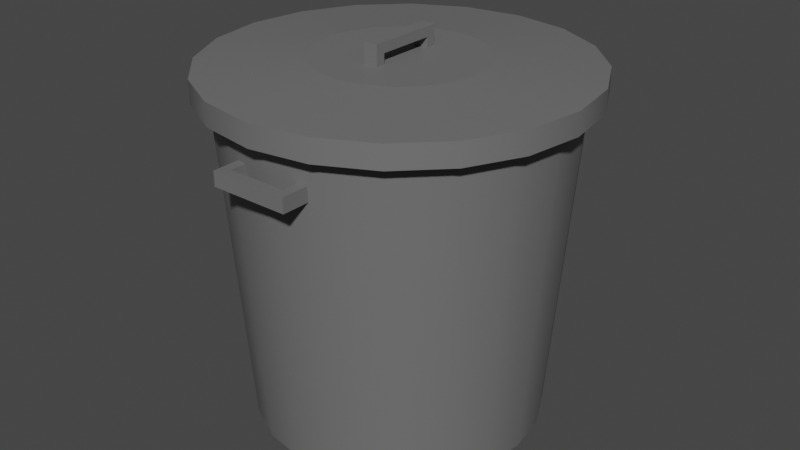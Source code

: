 # Source: Trash_can.blend  (saved by Blender 2.82.1; exported with 4.5.12 LTS)
import bpy
from mathutils import Matrix  # noqa: F401  (used for matrix-valued properties, if any)

bpy.ops.wm.read_factory_settings(use_empty=True)
scene = bpy.context.scene
scene.name = 'Scene'

# ---- collections
col_collection = bpy.data.collections.new('Collection'); scene.collection.children.link(col_collection)

# ---- materials (node trees are filled in below, after node groups)
mat_material_001 = bpy.data.materials.new('Material.001')
mat_material_001.use_transparent_shadow = False
mat_material_002 = bpy.data.materials.new('Material.002')
mat_material_002.use_transparent_shadow = False

# ---- node groups
ng_auto_smooth = bpy.data.node_groups.new('Auto Smooth', 'GeometryNodeTree')
_s = ng_auto_smooth.interface.new_socket(name='Geometry', in_out='OUTPUT', socket_type='NodeSocketGeometry')
_s = ng_auto_smooth.interface.new_socket(name='Geometry', in_out='INPUT', socket_type='NodeSocketGeometry')
_s = ng_auto_smooth.interface.new_socket(name='Angle', in_out='INPUT', socket_type='NodeSocketFloat')
_s.subtype = 'ANGLE'
_s.min_value = 0.0
_s.max_value = 3.142
ng_auto_smooth.is_modifier = True
_N = ng_auto_smooth.nodes; _L = ng_auto_smooth.links
n0 = _N.new('NodeGroupOutput'); n0.name = 'Group Output'; n0.location = (480, -100)
n1 = _N.new('NodeGroupInput'); n1.name = 'Group Input'; n1.location = (-420, -300)
n2 = _N.new('NodeGroupInput'); n2.name = 'Group Input.001'; n2.location = (-60, -100)
n3 = _N.new('GeometryNodeSetShadeSmooth'); n3.name = 'Set Shade Smooth'; n3.location = (120, -100)
n3.domain = 'EDGE'
n4 = _N.new('GeometryNodeSetShadeSmooth'); n4.name = 'Set Shade Smooth.001'; n4.location = (300, -100)
n5 = _N.new('GeometryNodeInputMeshEdgeAngle'); n5.name = 'Edge Angle'; n5.location = (-420, -220)
n6 = _N.new('GeometryNodeInputEdgeSmooth'); n6.name = 'Is Edge Smooth'; n6.location = (-60, -160)
n7 = _N.new('GeometryNodeInputShadeSmooth'); n7.name = 'Is Face Smooth'; n7.location = (-240, -340)
n8 = _N.new('FunctionNodeBooleanMath'); n8.name = 'Boolean Math'; n8.location = (-60, -220)
n9 = _N.new('FunctionNodeCompare'); n9.name = 'Compare'; n9.location = (-240, -180)
n9.operation = 'LESS_EQUAL'
_L.new(n5.outputs[0], n9.inputs[0])
_L.new(n4.outputs[0], n0.inputs[0])
_L.new(n1.outputs[1], n9.inputs[1])
_L.new(n9.outputs[0], n8.inputs[0])
_L.new(n7.outputs[0], n8.inputs[1])
_L.new(n2.outputs[0], n3.inputs[0])
_L.new(n6.outputs[0], n3.inputs[1])
_L.new(n3.outputs[0], n4.inputs[0])
_L.new(n8.outputs[0], n3.inputs[2])
n0.is_active_output = True

# ---- material node trees
mat_material_001.use_nodes = True; mat_material_001.node_tree.nodes.clear()
_N = mat_material_001.node_tree.nodes; _L = mat_material_001.node_tree.links
n0 = _N.new('ShaderNodeOutputMaterial'); n0.name = 'Material Output'; n0.location = (300, 300)
n1 = _N.new('ShaderNodeBsdfPrincipled'); n1.name = 'Principled BSDF'; n1.location = (10, 300)
n1.distribution = 'GGX'
n1.subsurface_method = 'BURLEY'
n1.inputs[0].default_value = (0.1559, 0.1559, 0.1559, 1.0)
n1.inputs[3].default_value = 1.45
n1.inputs[27].default_value = (0.0, 0.0, 0.0, 1.0)
n1.inputs[28].default_value = 1.0
_L.new(n1.outputs[0], n0.inputs[0])
n0.is_active_output = True
mat_material_002.use_nodes = True; mat_material_002.node_tree.nodes.clear()
_N = mat_material_002.node_tree.nodes; _L = mat_material_002.node_tree.links
n0 = _N.new('ShaderNodeOutputMaterial'); n0.name = 'Material Output'; n0.location = (300, 300)
n1 = _N.new('ShaderNodeBsdfPrincipled'); n1.name = 'Principled BSDF'; n1.location = (10, 300)
n1.distribution = 'GGX'
n1.subsurface_method = 'BURLEY'
n1.inputs[0].default_value = (0.1559, 0.1559, 0.1559, 1.0)
n1.inputs[3].default_value = 1.45
n1.inputs[27].default_value = (0.0, 0.0, 0.0, 1.0)
n1.inputs[28].default_value = 1.0
_L.new(n1.outputs[0], n0.inputs[0])
n0.is_active_output = True

# ---- world
world_world = bpy.data.worlds.new('World'); scene.world = world_world
world_world.use_nodes = True; world_world.node_tree.nodes.clear()
_N = world_world.node_tree.nodes; _L = world_world.node_tree.links
n0 = _N.new('ShaderNodeOutputWorld'); n0.name = 'World Output'; n0.location = (300, 300)
n1 = _N.new('ShaderNodeBackground'); n1.name = 'Background'; n1.location = (10, 300)
n1.inputs[0].default_value = (0.05088, 0.05088, 0.05088, 1.0)
_L.new(n1.outputs[0], n0.inputs[0])
n0.is_active_output = True
world_world.color = (0.05088, 0.05088, 0.05088)
world_world.use_sun_shadow = False
world_world.sun_shadow_jitter_overblur = 0.0

# ---- meshes
me_cylinder = bpy.data.meshes.new('Cylinder')
me_cylinder.from_pydata([(6.967e-09, 0.8498, -1.0), (-2.65e-08, 0.9143, 1.0), (0.2626, 0.8082, -1.0), (0.2825, 0.8696, 1.0), (0.4995, 0.6875, -1.0), (0.5374, 0.7397, 1.0), (0.6875, 0.4995, -1.0), (0.7397, 0.5374, 1.0), (0.8082, 0.2626, -1.0), (0.8696, 0.2825, 1.0), (0.8498, 6.396e-09, -1.0), (0.9143, -3.531e-08, 1.0), (0.8082, -0.2626, -1.0), (0.8696, -0.2825, 1.0), (0.6875, -0.4995, -1.0), (0.7397, -0.5374, 1.0), (0.4995, -0.6875, -1.0), (0.5374, -0.7397, 1.0), (0.2626, -0.8082, -1.0), (0.2825, -0.8696, 1.0), (-2.699e-07, -0.8498, -1.0), (-2.922e-07, -0.9143, 1.0), (-0.2626, -0.8082, -1.0), (-0.2825, -0.8696, 1.0), (-0.4995, -0.6875, -1.0), (-0.5374, -0.7397, 1.0), (-0.6875, -0.4995, -1.0), (-0.7397, -0.5374, 1.0), (-0.8082, -0.2626, -1.0), (-0.8696, -0.2825, 1.0), (-0.8498, 8.641e-07, -1.0), (-0.9143, 8.835e-07, 1.0), (-0.8082, 0.2626, -1.0), (-0.8696, 0.2825, 1.0), (-0.6875, 0.4995, -1.0), (-0.7397, 0.5374, 1.0), (-0.4995, 0.6875, -1.0), (-0.5374, 0.7397, 1.0), (-0.2626, 0.8082, -1.0), (-0.2825, 0.8696, 1.0), (0.309, 0.9511, 1.0), (0.0, 1.0, 1.0), (0.5878, 0.809, 1.0), (0.809, 0.5878, 1.0), (0.9511, 0.309, 1.0), (1.0, -4.371e-08, 1.0), (0.9511, -0.309, 1.0), (0.809, -0.5878, 1.0), (0.5878, -0.809, 1.0), (0.309, -0.9511, 1.0), (-3.258e-07, -1.0, 1.0), (-0.309, -0.9511, 1.0), (-0.5878, -0.809, 1.0), (-0.809, -0.5878, 1.0), (-0.9511, -0.309, 1.0), (-1.0, 9.656e-07, 1.0), (-0.9511, 0.309, 1.0), (-0.809, 0.5878, 1.0), (-0.5878, 0.809, 1.0), (-0.309, 0.9511, 1.0), (0.2577, 0.7931, -0.8552), (-8.431e-08, 0.834, -0.8552), (0.4902, 0.6747, -0.8552), (0.6747, 0.4902, -0.8552), (0.7931, 0.2577, -0.8552), (0.834, -7.064e-09, -0.8552), (0.7931, -0.2577, -0.8552), (0.6747, -0.4902, -0.8552), (0.4902, -0.6747, -0.8552), (0.2577, -0.7931, -0.8552), (-3.267e-07, -0.834, -0.8552), (-0.2577, -0.7931, -0.8552), (-0.4902, -0.6747, -0.8552), (-0.6747, -0.4902, -0.8552), (-0.7931, -0.2577, -0.8552), (-0.834, 8.31e-07, -0.8552), (-0.7931, 0.2577, -0.8552), (-0.6747, 0.4902, -0.8552), (-0.4902, 0.6747, -0.8552), (-0.2577, 0.7931, -0.8552), (0.1737, 1.103, 0.669), (0.1737, 1.045, 0.669), (-0.1737, 1.103, 0.669), (-0.1737, 1.045, 0.669), (0.1737, 1.103, 0.7538), (0.1737, 1.045, 0.7538), (-0.1737, 1.103, 0.7538), (-0.1737, 1.045, 0.7538), (0.2309, 1.103, 0.669), (0.2309, 1.045, 0.669), (-0.2309, 1.045, 0.669), (-0.2309, 1.103, 0.669), (-0.2309, 1.103, 0.7538), (-0.2309, 1.045, 0.7538), (0.2309, 1.045, 0.7538), (0.2309, 1.103, 0.7538), (-0.1737, 0.9824, 0.669), (-0.1737, 0.9824, 0.7538), (0.1737, 0.9824, 0.7538), (0.1737, 0.9824, 0.669), (-0.2309, 0.9824, 0.669), (-0.2309, 0.9824, 0.7538), (0.2309, 0.9824, 0.7538), (0.2309, 0.9824, 0.669), (-0.1737, 0.9386, 0.669), (-0.1737, 0.9386, 0.7538), (0.1737, 0.9386, 0.7538), (0.1737, 0.9386, 0.669), (-0.2309, 0.9386, 0.669), (-0.2309, 0.9386, 0.7538), (0.2309, 0.9386, 0.7538), (0.2309, 0.9386, 0.669), (-0.1737, -1.103, 0.669), (-0.1737, -1.045, 0.669), (0.1737, -1.103, 0.669), (0.1737, -1.045, 0.669), (-0.1737, -1.103, 0.7538), (-0.1737, -1.045, 0.7538), (0.1737, -1.103, 0.7538), (0.1737, -1.045, 0.7538), (-0.2309, -1.103, 0.669), (-0.2309, -1.045, 0.669), (0.2309, -1.045, 0.669), (0.2309, -1.103, 0.669), (0.2309, -1.103, 0.7538), (0.2309, -1.045, 0.7538), (-0.2309, -1.045, 0.7538), (-0.2309, -1.103, 0.7538), (0.1737, -0.9824, 0.669), (0.1737, -0.9824, 0.7538), (-0.1737, -0.9824, 0.7538), (-0.1737, -0.9824, 0.669), (0.2309, -0.9824, 0.669), (0.2309, -0.9824, 0.7538), (-0.2309, -0.9824, 0.7538), (-0.2309, -0.9824, 0.669), (0.1737, -0.9386, 0.669), (0.1737, -0.9386, 0.7538), (-0.1737, -0.9386, 0.7538), (-0.1737, -0.9386, 0.669), (0.2309, -0.9386, 0.669), (0.2309, -0.9386, 0.7538), (-0.2309, -0.9386, 0.7538), (-0.2309, -0.9386, 0.669), (7.006e-09, 4.204e-08, -1.0), (-7.424e-08, 5.711e-08, -0.8552)], [], [(0, 41, 40, 2), (2, 40, 42, 4), (4, 42, 43, 6), (6, 43, 44, 8), (8, 44, 45, 10), (10, 45, 46, 12), (12, 46, 47, 14), (14, 47, 48, 16), (16, 48, 49, 18), (18, 49, 50, 20), (20, 50, 51, 22), (22, 51, 52, 24), (24, 52, 53, 26), (26, 53, 54, 28), (28, 54, 55, 30), (30, 55, 56, 32), (32, 56, 57, 34), (34, 57, 58, 36), (19, 17, 68, 69), (36, 58, 59, 38), (38, 59, 41, 0), (60, 61, 145), (1, 3, 40, 41), (3, 5, 42, 40), (5, 7, 43, 42), (7, 9, 44, 43), (9, 11, 45, 44), (11, 13, 46, 45), (13, 15, 47, 46), (15, 17, 48, 47), (17, 19, 49, 48), (19, 21, 50, 49), (21, 23, 51, 50), (23, 25, 52, 51), (25, 27, 53, 52), (27, 29, 54, 53), (29, 31, 55, 54), (31, 33, 56, 55), (33, 35, 57, 56), (35, 37, 58, 57), (37, 39, 59, 58), (39, 1, 41, 59), (5, 3, 60, 62), (35, 33, 76, 77), (21, 19, 69, 70), (7, 5, 62, 63), (37, 35, 77, 78), (23, 21, 70, 71), (9, 7, 63, 64), (39, 37, 78, 79), (25, 23, 71, 72), (11, 9, 64, 65), (1, 39, 79, 61), (27, 25, 72, 73), (13, 11, 65, 66), (29, 27, 73, 74), (15, 13, 66, 67), (31, 29, 74, 75), (17, 15, 67, 68), (3, 1, 61, 60), (33, 31, 75, 76), (80, 81, 83, 82), (81, 80, 88, 89), (86, 87, 85, 84), (82, 83, 90, 91), (82, 86, 84, 80), (87, 83, 81, 85), (91, 90, 93, 92), (95, 94, 89, 88), (80, 84, 95, 88), (87, 86, 92, 93), (86, 82, 91, 92), (89, 94, 102, 103), (84, 85, 94, 95), (81, 89, 103, 99), (103, 102, 110, 111), (99, 103, 111, 107), (87, 93, 101, 97), (93, 90, 100, 101), (85, 81, 99, 98), (90, 83, 96, 100), (94, 85, 98, 102), (83, 87, 97, 96), (106, 107, 111, 110), (104, 105, 109, 108), (98, 99, 107, 106), (97, 101, 109, 105), (100, 96, 104, 108), (101, 100, 108, 109), (96, 97, 105, 104), (102, 98, 106, 110), (112, 113, 115, 114), (113, 112, 120, 121), (118, 119, 117, 116), (114, 115, 122, 123), (114, 118, 116, 112), (119, 115, 113, 117), (123, 122, 125, 124), (127, 126, 121, 120), (112, 116, 127, 120), (119, 118, 124, 125), (118, 114, 123, 124), (121, 126, 134, 135), (116, 117, 126, 127), (113, 121, 135, 131), (135, 134, 142, 143), (131, 135, 143, 139), (119, 125, 133, 129), (125, 122, 132, 133), (117, 113, 131, 130), (122, 115, 128, 132), (126, 117, 130, 134), (115, 119, 129, 128), (138, 139, 143, 142), (136, 137, 141, 140), (130, 131, 139, 138), (129, 133, 141, 137), (132, 128, 136, 140), (133, 132, 140, 141), (128, 129, 137, 136), (134, 130, 138, 142), (0, 2, 144), (2, 4, 144), (4, 6, 144), (6, 8, 144), (8, 10, 144), (10, 12, 144), (12, 14, 144), (14, 16, 144), (16, 18, 144), (18, 20, 144), (20, 22, 144), (22, 24, 144), (24, 26, 144), (26, 28, 144), (28, 30, 144), (30, 32, 144), (32, 34, 144), (34, 36, 144), (36, 38, 144), (38, 0, 144), (61, 79, 145), (79, 78, 145), (78, 77, 145), (77, 76, 145), (76, 75, 145), (75, 74, 145), (74, 73, 145), (73, 72, 145), (72, 71, 145), (71, 70, 145), (70, 69, 145), (69, 68, 145), (68, 67, 145), (67, 66, 145), (66, 65, 145), (65, 64, 145), (64, 63, 145), (63, 62, 145), (62, 60, 145)])
me_cylinder.polygons.foreach_set('use_smooth', [True] * 160)
_uv = me_cylinder.uv_layers.new(name='UVMap')
_uv.uv.foreach_set('vector', [1.0, 0.5, 1.0, 1.0, 0.95, 1.0, 0.95, 0.5, 0.95, 0.5, 0.95, 1.0, 0.9, 1.0, 0.9, 0.5, 0.9, 0.5, 0.9, 1.0, 0.85, 1.0, 0.85, 0.5, 0.85, 0.5, 0.85, 1.0, 0.8, 1.0, 0.8, 0.5, 0.8, 0.5, 0.8, 1.0, 0.75, 1.0, 0.75, 0.5, 0.75, 0.5, 0.75, 1.0, 0.7, 1.0, 0.7, 0.5, 0.7, 0.5, 0.7, 1.0, 0.65, 1.0, 0.65, 0.5, 0.65, 0.5, 0.65, 1.0, 0.6, 1.0, 0.6, 0.5, 0.6, 0.5, 0.6, 1.0, 0.55, 1.0, 0.55, 0.5, 0.55, 0.5, 0.55, 1.0, 0.5, 1.0, 0.5, 0.5, 0.5, 0.5, 0.5, 1.0, 0.45, 1.0, 0.45, 0.5, 0.45, 0.5, 0.45, 1.0, 0.4, 1.0, 0.4, 0.5, 0.4, 0.5, 0.4, 1.0, 0.35, 1.0, 0.35, 0.5, 0.35, 0.5, 0.35, 1.0, 0.3, 1.0, 0.3, 0.5, 0.3, 0.5, 0.3, 1.0, 0.25, 1.0, 0.25, 0.5, 0.25, 0.5, 0.25, 1.0, 0.2, 1.0, 0.2, 0.5, 0.2, 0.5, 0.2, 1.0, 0.15, 1.0, 0.15, 0.5, 0.15, 0.5, 0.15, 1.0, 0.1, 1.0, 0.1, 0.5, 0.3178, 0.04131, 0.379, 0.07247, 0.379, 0.07247, 0.3178, 0.04131, 0.1, 0.5, 0.1, 1.0, 0.05, 1.0, 0.05, 0.5, 0.05, 0.5, 0.05, 1.0, -1.565e-07, 1.0, -1.565e-07, 0.5, 0.3178, 0.4587, 0.25, 0.4694, 0.25, 0.25, 0.25, 0.4694, 0.3178, 0.4587, 0.3242, 0.4783, 0.25, 0.49, 0.3178, 0.4587, 0.379, 0.4275, 0.3911, 0.4442, 0.3242, 0.4783, 0.379, 0.4275, 0.4275, 0.379, 0.4442, 0.3911, 0.3911, 0.4442, 0.4275, 0.379, 0.4587, 0.3178, 0.4783, 0.3242, 0.4442, 0.3911, 0.4587, 0.3178, 0.4694, 0.25, 0.49, 0.25, 0.4783, 0.3242, 0.4694, 0.25, 0.4587, 0.1822, 0.4783, 0.1758, 0.49, 0.25, 0.4587, 0.1822, 0.4275, 0.121, 0.4442, 0.1089, 0.4783, 0.1758, 0.4275, 0.121, 0.379, 0.07247, 0.3911, 0.05584, 0.4442, 0.1089, 0.379, 0.07247, 0.3178, 0.04131, 0.3242, 0.02175, 0.3911, 0.05584, 0.3178, 0.04131, 0.25, 0.03057, 0.25, 0.01, 0.3242, 0.02175, 0.25, 0.03057, 0.1822, 0.04131, 0.1758, 0.02175, 0.25, 0.01, 0.1822, 0.04131, 0.121, 0.07247, 0.1089, 0.05584, 0.1758, 0.02175, 0.121, 0.07247, 0.07247, 0.121, 0.05584, 0.1089, 0.1089, 0.05584, 0.07247, 0.121, 0.04131, 0.1822, 0.02175, 0.1758, 0.05584, 0.1089, 0.04131, 0.1822, 0.03057, 0.25, 0.01, 0.25, 0.02175, 0.1758, 0.03057, 0.25, 0.04131, 0.3178, 0.02175, 0.3242, 0.01, 0.25, 0.04131, 0.3178, 0.07247, 0.379, 0.05584, 0.3911, 0.02175, 0.3242, 0.07247, 0.379, 0.121, 0.4275, 0.1089, 0.4442, 0.05584, 0.3911, 0.121, 0.4275, 0.1822, 0.4587, 0.1758, 0.4783, 0.1089, 0.4442, 0.1822, 0.4587, 0.25, 0.4694, 0.25, 0.49, 0.1758, 0.4783, 0.379, 0.4275, 0.3178, 0.4587, 0.3178, 0.4587, 0.379, 0.4275, 0.07247, 0.379, 0.04131, 0.3178, 0.04131, 0.3178, 0.07247, 0.379, 0.25, 0.03057, 0.3178, 0.04131, 0.3178, 0.04131, 0.25, 0.03057, 0.4275, 0.379, 0.379, 0.4275, 0.379, 0.4275, 0.4275, 0.379, 0.121, 0.4275, 0.07247, 0.379, 0.07247, 0.379, 0.121, 0.4275, 0.1822, 0.04131, 0.25, 0.03057, 0.25, 0.03057, 0.1822, 0.04131, 0.4587, 0.3178, 0.4275, 0.379, 0.4275, 0.379, 0.4587, 0.3178, 0.1822, 0.4587, 0.121, 0.4275, 0.121, 0.4275, 0.1822, 0.4587, 0.121, 0.07247, 0.1822, 0.04131, 0.1822, 0.04131, 0.121, 0.07247, 0.4694, 0.25, 0.4587, 0.3178, 0.4587, 0.3178, 0.4694, 0.25, 0.25, 0.4694, 0.1822, 0.4587, 0.1822, 0.4587, 0.25, 0.4694, 0.07247, 0.121, 0.121, 0.07247, 0.121, 0.07247, 0.07247, 0.121, 0.4587, 0.1822, 0.4694, 0.25, 0.4694, 0.25, 0.4587, 0.1822, 0.04131, 0.1822, 0.07247, 0.121, 0.07247, 0.121, 0.04131, 0.1822, 0.4275, 0.121, 0.4587, 0.1822, 0.4587, 0.1822, 0.4275, 0.121, 0.03057, 0.25, 0.04131, 0.1822, 0.04131, 0.1822, 0.03057, 0.25, 0.379, 0.07247, 0.4275, 0.121, 0.4275, 0.121, 0.379, 0.07247, 0.3178, 0.4587, 0.25, 0.4694, 0.25, 0.4694, 0.3178, 0.4587, 0.04131, 0.3178, 0.03057, 0.25, 0.03057, 0.25, 0.04131, 0.3178, 0.375, 0.0, 0.625, 0.0, 0.625, 0.25, 0.375, 0.25, 0.625, 0.0, 0.375, 0.0, 0.375, 0.0, 0.625, 0.0, 0.375, 0.5, 0.625, 0.5, 0.625, 0.75, 0.375, 0.75, 0.375, 0.25, 0.625, 0.25, 0.625, 0.25, 0.375, 0.25, 0.125, 0.5, 0.375, 0.5, 0.375, 0.75, 0.125, 0.75, 0.625, 0.5, 0.875, 0.5, 0.875, 0.75, 0.625, 0.75, 0.375, 0.25, 0.625, 0.25, 0.625, 0.5, 0.375, 0.5, 0.375, 0.75, 0.625, 0.75, 0.625, 1.0, 0.375, 1.0, 0.125, 0.75, 0.375, 0.75, 0.375, 0.75, 0.125, 0.75, 0.625, 0.5, 0.375, 0.5, 0.375, 0.5, 0.625, 0.5, 0.375, 0.5, 0.125, 0.5, 0.125, 0.5, 0.375, 0.5, 0.625, 1.0, 0.625, 0.75, 0.625, 0.75, 0.625, 1.0, 0.375, 0.75, 0.625, 0.75, 0.625, 0.75, 0.375, 0.75, 0.625, 0.0, 0.625, 0.0, 0.625, 0.0, 0.625, 0.0, 0.625, 1.0, 0.625, 0.75, 0.625, 0.75, 0.625, 1.0, 0.625, 0.0, 0.625, 0.0, 0.625, 0.0, 0.625, 0.0, 0.625, 0.5, 0.625, 0.5, 0.625, 0.5, 0.625, 0.5, 0.625, 0.5, 0.625, 0.25, 0.625, 0.25, 0.625, 0.5, 0.625, 0.75, 0.875, 0.75, 0.875, 0.75, 0.625, 0.75, 0.625, 0.25, 0.625, 0.25, 0.625, 0.25, 0.625, 0.25, 0.625, 0.75, 0.625, 0.75, 0.625, 0.75, 0.625, 0.75, 0.875, 0.5, 0.625, 0.5, 0.625, 0.5, 0.875, 0.5, 0.625, 0.75, 0.875, 0.75, 0.875, 0.75, 0.625, 0.75, 0.875, 0.5, 0.625, 0.5, 0.625, 0.5, 0.875, 0.5, 0.625, 0.75, 0.875, 0.75, 0.875, 0.75, 0.625, 0.75, 0.625, 0.5, 0.625, 0.5, 0.625, 0.5, 0.625, 0.5, 0.625, 0.25, 0.625, 0.25, 0.625, 0.25, 0.625, 0.25, 0.625, 0.5, 0.625, 0.25, 0.625, 0.25, 0.625, 0.5, 0.875, 0.5, 0.625, 0.5, 0.625, 0.5, 0.875, 0.5, 0.625, 0.75, 0.625, 0.75, 0.625, 0.75, 0.625, 0.75, 0.375, 0.0, 0.625, 0.0, 0.625, 0.25, 0.375, 0.25, 0.625, 0.0, 0.375, 0.0, 0.375, 0.0, 0.625, 0.0, 0.375, 0.5, 0.625, 0.5, 0.625, 0.75, 0.375, 0.75, 0.375, 0.25, 0.625, 0.25, 0.625, 0.25, 0.375, 0.25, 0.125, 0.5, 0.375, 0.5, 0.375, 0.75, 0.125, 0.75, 0.625, 0.5, 0.875, 0.5, 0.875, 0.75, 0.625, 0.75, 0.375, 0.25, 0.625, 0.25, 0.625, 0.5, 0.375, 0.5, 0.375, 0.75, 0.625, 0.75, 0.625, 1.0, 0.375, 1.0, 0.125, 0.75, 0.375, 0.75, 0.375, 0.75, 0.125, 0.75, 0.625, 0.5, 0.375, 0.5, 0.375, 0.5, 0.625, 0.5, 0.375, 0.5, 0.125, 0.5, 0.125, 0.5, 0.375, 0.5, 0.625, 1.0, 0.625, 0.75, 0.625, 0.75, 0.625, 1.0, 0.375, 0.75, 0.625, 0.75, 0.625, 0.75, 0.375, 0.75, 0.625, 0.0, 0.625, 0.0, 0.625, 0.0, 0.625, 0.0, 0.625, 1.0, 0.625, 0.75, 0.625, 0.75, 0.625, 1.0, 0.625, 0.0, 0.625, 0.0, 0.625, 0.0, 0.625, 0.0, 0.625, 0.5, 0.625, 0.5, 0.625, 0.5, 0.625, 0.5, 0.625, 0.5, 0.625, 0.25, 0.625, 0.25, 0.625, 0.5, 0.625, 0.75, 0.875, 0.75, 0.875, 0.75, 0.625, 0.75, 0.625, 0.25, 0.625, 0.25, 0.625, 0.25, 0.625, 0.25, 0.625, 0.75, 0.625, 0.75, 0.625, 0.75, 0.625, 0.75, 0.875, 0.5, 0.625, 0.5, 0.625, 0.5, 0.875, 0.5, 0.625, 0.75, 0.875, 0.75, 0.875, 0.75, 0.625, 0.75, 0.875, 0.5, 0.625, 0.5, 0.625, 0.5, 0.875, 0.5, 0.625, 0.75, 0.875, 0.75, 0.875, 0.75, 0.625, 0.75, 0.625, 0.5, 0.625, 0.5, 0.625, 0.5, 0.625, 0.5, 0.625, 0.25, 0.625, 0.25, 0.625, 0.25, 0.625, 0.25, 0.625, 0.5, 0.625, 0.25, 0.625, 0.25, 0.625, 0.5, 0.875, 0.5, 0.625, 0.5, 0.625, 0.5, 0.875, 0.5, 0.625, 0.75, 0.625, 0.75, 0.625, 0.75, 0.625, 0.75, 0.75, 0.49, 0.8242, 0.4783, 0.75, 0.25, 0.8242, 0.4783, 0.8911, 0.4442, 0.75, 0.25, 0.8911, 0.4442, 0.9442, 0.3911, 0.75, 0.25, 0.9442, 0.3911, 0.9783, 0.3242, 0.75, 0.25, 0.9783, 0.3242, 0.99, 0.25, 0.75, 0.25, 0.99, 0.25, 0.9783, 0.1758, 0.75, 0.25, 0.9783, 0.1758, 0.9442, 0.1089, 0.75, 0.25, 0.9442, 0.1089, 0.8911, 0.05584, 0.75, 0.25, 0.8911, 0.05584, 0.8242, 0.02175, 0.75, 0.25, 0.8242, 0.02175, 0.75, 0.01, 0.75, 0.25, 0.75, 0.01, 0.6758, 0.02175, 0.75, 0.25, 0.6758, 0.02175, 0.6089, 0.05584, 0.75, 0.25, 0.6089, 0.05584, 0.5558, 0.1089, 0.75, 0.25, 0.5558, 0.1089, 0.5217, 0.1758, 0.75, 0.25, 0.5217, 0.1758, 0.51, 0.25, 0.75, 0.25, 0.51, 0.25, 0.5217, 0.3242, 0.75, 0.25, 0.5217, 0.3242, 0.5558, 0.3911, 0.75, 0.25, 0.5558, 0.3911, 0.6089, 0.4442, 0.75, 0.25, 0.6089, 0.4442, 0.6758, 0.4783, 0.75, 0.25, 0.6758, 0.4783, 0.75, 0.49, 0.75, 0.25, 0.25, 0.4694, 0.1822, 0.4587, 0.25, 0.25, 0.1822, 0.4587, 0.121, 0.4275, 0.25, 0.25, 0.121, 0.4275, 0.07247, 0.379, 0.25, 0.25, 0.07247, 0.379, 0.04131, 0.3178, 0.25, 0.25, 0.04131, 0.3178, 0.03057, 0.25, 0.25, 0.25, 0.03057, 0.25, 0.04131, 0.1822, 0.25, 0.25, 0.04131, 0.1822, 0.07247, 0.121, 0.25, 0.25, 0.07247, 0.121, 0.121, 0.07247, 0.25, 0.25, 0.121, 0.07247, 0.1822, 0.04131, 0.25, 0.25, 0.1822, 0.04131, 0.25, 0.03057, 0.25, 0.25, 0.25, 0.03057, 0.3178, 0.04131, 0.25, 0.25, 0.3178, 0.04131, 0.379, 0.07247, 0.25, 0.25, 0.379, 0.07247, 0.4275, 0.121, 0.25, 0.25, 0.4275, 0.121, 0.4587, 0.1822, 0.25, 0.25, 0.4587, 0.1822, 0.4694, 0.25, 0.25, 0.25, 0.4694, 0.25, 0.4587, 0.3178, 0.25, 0.25, 0.4587, 0.3178, 0.4275, 0.379, 0.25, 0.25, 0.4275, 0.379, 0.379, 0.4275, 0.25, 0.25, 0.379, 0.4275, 0.3178, 0.4587, 0.25, 0.25])
me_cylinder.materials.append(mat_material_001)
me_cylinder.use_remesh_fix_poles = True
me_cylinder.use_remesh_preserve_attributes = False
me_cylinder.use_mirror_vertex_groups = False
me_cylinder.update()
me_cylinder_001 = bpy.data.meshes.new('Cylinder.001')
me_cylinder_001.from_pydata([(-1.33e-08, 0.958, -1.0), (0.296, 0.9111, -1.0), (0.5631, 0.775, -1.0), (0.775, 0.5631, -1.0), (0.9111, 0.296, -1.0), (0.958, -4.023e-08, -1.0), (0.9111, -0.296, -1.0), (0.775, -0.5631, -1.0), (0.5631, -0.775, -1.0), (0.296, -0.9111, -1.0), (-3.097e-07, -0.958, -1.0), (-0.296, -0.9111, -1.0), (-0.5631, -0.775, -1.0), (-0.775, -0.5631, -1.0), (-0.9111, -0.296, -1.0), (-0.958, 9.257e-07, -1.0), (-0.9111, 0.296, -1.0), (-0.775, 0.5631, -1.0), (-0.5631, 0.775, -1.0), (-0.296, 0.9111, -1.0), (0.0, 1.0, -1.0), (0.309, 0.9511, -1.0), (0.5878, 0.809, -1.0), (0.809, 0.5878, -1.0), (0.9511, 0.309, -1.0), (1.0, -4.371e-08, -1.0), (0.9511, -0.309, -1.0), (0.809, -0.5878, -1.0), (0.5878, -0.809, -1.0), (0.309, -0.9511, -1.0), (-3.258e-07, -1.0, -1.0), (-0.309, -0.9511, -1.0), (-0.5878, -0.809, -1.0), (-0.809, -0.5878, -1.0), (-0.9511, -0.309, -1.0), (-1.0, 9.656e-07, -1.0), (-0.9511, 0.309, -1.0), (-0.809, 0.5878, -1.0), (-0.5878, 0.809, -1.0), (-0.309, 0.9511, -1.0), (-1.347e-08, 0.958, 0.4752), (0.296, 0.9111, 0.4752), (0.5631, 0.775, 0.4752), (0.775, 0.5631, 0.4752), (0.9111, 0.296, 0.4752), (0.958, -4.023e-08, 0.4752), (0.9111, -0.296, 0.4752), (0.775, -0.5631, 0.4752), (0.5631, -0.775, 0.4752), (0.296, -0.9111, 0.4752), (-3.099e-07, -0.958, 0.4752), (-0.296, -0.9111, 0.4752), (-0.5631, -0.775, 0.4752), (-0.775, -0.5631, 0.4752), (-0.9111, -0.296, 0.4752), (-0.958, 9.257e-07, 0.4752), (-0.9111, 0.296, 0.4752), (-0.775, 0.5631, 0.4752), (-0.5631, 0.775, 0.4752), (-0.296, 0.9111, 0.4752), (-1.416e-07, 0.4519, 1.265), (0.0, 1.0, 0.7235), (0.1397, 0.4298, 1.265), (0.309, 0.9511, 0.7235), (0.2656, 0.3656, 1.265), (0.5878, 0.809, 0.7235), (0.3656, 0.2656, 1.265), (0.809, 0.5878, 0.7235), (0.4298, 0.1397, 1.265), (0.9511, 0.309, 0.7235), (0.4519, 5.96e-08, 1.265), (1.0, -4.371e-08, 0.7235), (0.4298, -0.1397, 1.265), (0.9511, -0.309, 0.7235), (0.3656, -0.2656, 1.265), (0.809, -0.5878, 0.7235), (0.2656, -0.3656, 1.265), (0.5878, -0.809, 0.7235), (0.1397, -0.4298, 1.265), (0.309, -0.9511, 0.7235), (-8.196e-08, -0.4519, 1.265), (-3.258e-07, -1.0, 0.7235), (-0.1397, -0.4298, 1.265), (-0.309, -0.9511, 0.7235), (-0.2656, -0.3656, 1.265), (-0.5878, -0.809, 0.7235), (-0.3656, -0.2656, 1.265), (-0.809, -0.5878, 0.7235), (-0.4298, -0.1397, 1.265), (-0.9511, -0.309, 0.7235), (-0.4519, 4.917e-07, 1.265), (-1.0, 9.656e-07, 0.7235), (-0.4298, 0.1397, 1.265), (-0.9511, 0.309, 0.7235), (-0.3656, 0.2656, 1.265), (-0.809, 0.5878, 0.7235), (-0.2656, 0.3656, 1.265), (-0.5878, 0.809, 0.7235), (-0.1397, 0.4298, 1.265), (-0.309, 0.9511, 0.7235), (0.03905, -0.1599, 2.806), (0.03905, -0.1599, 2.043), (0.03905, 0.1599, 2.806), (0.03905, 0.1599, 2.043), (-0.03905, -0.1599, 2.806), (-0.03905, -0.1599, 2.043), (-0.03905, 0.1599, 2.806), (-0.03905, 0.1599, 2.043), (0.03905, -0.2126, 2.806), (0.03905, -0.2126, 2.043), (0.03905, 0.2126, 2.043), (0.03905, 0.2126, 2.806), (-0.03905, 0.2126, 2.806), (-0.03905, 0.2126, 2.043), (-0.03905, -0.2126, 2.043), (-0.03905, -0.2126, 2.806), (0.03905, 0.1599, 1.216), (-0.03905, 0.1599, 1.216), (-0.03905, -0.1599, 1.216), (0.03905, -0.1599, 1.216), (0.03905, 0.2126, 1.216), (-0.03905, 0.2126, 1.216), (-0.03905, -0.2126, 1.216), (0.03905, -0.2126, 1.216), (-2.983e-08, 1.989e-08, 0.4752), (-7.904e-09, 1.581e-08, 1.265)], [], [(39, 99, 61, 20), (22, 65, 67, 23), (23, 67, 69, 24), (24, 69, 71, 25), (25, 71, 73, 26), (26, 73, 75, 27), (27, 75, 77, 28), (28, 77, 79, 29), (29, 79, 81, 30), (30, 81, 83, 31), (31, 83, 85, 32), (32, 85, 87, 33), (33, 87, 89, 34), (34, 89, 91, 35), (35, 91, 93, 36), (36, 93, 95, 37), (37, 95, 97, 38), (38, 97, 99, 39), (20, 61, 63, 21), (21, 63, 65, 22), (13, 14, 54, 53), (1, 0, 20, 21), (2, 1, 21, 22), (3, 2, 22, 23), (4, 3, 23, 24), (5, 4, 24, 25), (6, 5, 25, 26), (7, 6, 26, 27), (8, 7, 27, 28), (9, 8, 28, 29), (10, 9, 29, 30), (11, 10, 30, 31), (12, 11, 31, 32), (13, 12, 32, 33), (14, 13, 33, 34), (15, 14, 34, 35), (16, 15, 35, 36), (17, 16, 36, 37), (18, 17, 37, 38), (19, 18, 38, 39), (0, 19, 39, 20), (62, 60, 125), (6, 7, 47, 46), (14, 15, 55, 54), (7, 8, 48, 47), (0, 1, 41, 40), (15, 16, 56, 55), (8, 9, 49, 48), (1, 2, 42, 41), (16, 17, 57, 56), (9, 10, 50, 49), (2, 3, 43, 42), (17, 18, 58, 57), (10, 11, 51, 50), (3, 4, 44, 43), (18, 19, 59, 58), (11, 12, 52, 51), (4, 5, 45, 44), (19, 0, 40, 59), (12, 13, 53, 52), (5, 6, 46, 45), (63, 61, 60, 62), (65, 63, 62, 64), (67, 65, 64, 66), (69, 67, 66, 68), (71, 69, 68, 70), (73, 71, 70, 72), (75, 73, 72, 74), (77, 75, 74, 76), (79, 77, 76, 78), (81, 79, 78, 80), (83, 81, 80, 82), (85, 83, 82, 84), (87, 85, 84, 86), (89, 87, 86, 88), (91, 89, 88, 90), (93, 91, 90, 92), (95, 93, 92, 94), (97, 95, 94, 96), (99, 97, 96, 98), (61, 99, 98, 60), (100, 101, 103, 102), (101, 100, 108, 109), (106, 107, 105, 104), (102, 103, 110, 111), (102, 106, 104, 100), (107, 103, 101, 105), (111, 110, 113, 112), (115, 114, 109, 108), (100, 104, 115, 108), (107, 106, 112, 113), (106, 102, 111, 112), (109, 114, 122, 123), (104, 105, 114, 115), (101, 109, 123, 119), (118, 119, 123, 122), (116, 117, 121, 120), (107, 113, 121, 117), (113, 110, 120, 121), (105, 101, 119, 118), (110, 103, 116, 120), (114, 105, 118, 122), (103, 107, 117, 116), (40, 41, 124), (41, 42, 124), (42, 43, 124), (43, 44, 124), (44, 45, 124), (45, 46, 124), (46, 47, 124), (47, 48, 124), (48, 49, 124), (49, 50, 124), (50, 51, 124), (51, 52, 124), (52, 53, 124), (53, 54, 124), (54, 55, 124), (55, 56, 124), (56, 57, 124), (57, 58, 124), (58, 59, 124), (59, 40, 124), (60, 98, 125), (98, 96, 125), (96, 94, 125), (94, 92, 125), (92, 90, 125), (90, 88, 125), (88, 86, 125), (86, 84, 125), (84, 82, 125), (82, 80, 125), (80, 78, 125), (78, 76, 125), (76, 74, 125), (74, 72, 125), (72, 70, 125), (70, 68, 125), (68, 66, 125), (66, 64, 125), (64, 62, 125)])
me_cylinder_001.polygons.foreach_set('use_smooth', [True] * 142)
_uv = me_cylinder_001.uv_layers.new(name='UVMap')
_uv.uv.foreach_set('vector', [0.05, 0.5, 0.05, 0.8805, -1.565e-07, 0.8805, -1.565e-07, 0.5, 0.9, 0.5, 0.9, 0.8805, 0.85, 0.8805, 0.85, 0.5, 0.85, 0.5, 0.85, 0.8805, 0.8, 0.8805, 0.8, 0.5, 0.8, 0.5, 0.8, 0.8805, 0.75, 0.8805, 0.75, 0.5, 0.75, 0.5, 0.75, 0.8805, 0.7, 0.8805, 0.7, 0.5, 0.7, 0.5, 0.7, 0.8805, 0.65, 0.8805, 0.65, 0.5, 0.65, 0.5, 0.65, 0.8805, 0.6, 0.8805, 0.6, 0.5, 0.6, 0.5, 0.6, 0.8805, 0.55, 0.8805, 0.55, 0.5, 0.55, 0.5, 0.55, 0.8805, 0.5, 0.8805, 0.5, 0.5, 0.5, 0.5, 0.5, 0.8805, 0.45, 0.8805, 0.45, 0.5, 0.45, 0.5, 0.45, 0.8805, 0.4, 0.8805, 0.4, 0.5, 0.4, 0.5, 0.4, 0.8805, 0.35, 0.8805, 0.35, 0.5, 0.35, 0.5, 0.35, 0.8805, 0.3, 0.8805, 0.3, 0.5, 0.3, 0.5, 0.3, 0.8805, 0.25, 0.8805, 0.25, 0.5, 0.25, 0.5, 0.25, 0.8805, 0.2, 0.8805, 0.2, 0.5, 0.2, 0.5, 0.2, 0.8805, 0.15, 0.8805, 0.15, 0.5, 0.15, 0.5, 0.15, 0.8805, 0.1, 0.8805, 0.1, 0.5, 0.1, 0.5, 0.1, 0.8805, 0.05, 0.8805, 0.05, 0.5, 1.0, 0.5, 1.0, 0.8805, 0.95, 0.8805, 0.95, 0.5, 0.95, 0.5, 0.95, 0.8805, 0.9, 0.8805, 0.9, 0.5, 0.564, 0.1149, 0.5313, 0.179, 0.5313, 0.179, 0.564, 0.1149, 0.821, 0.4687, 0.75, 0.4799, 0.75, 0.49, 0.8242, 0.4783, 0.8851, 0.436, 0.821, 0.4687, 0.8242, 0.4783, 0.8911, 0.4442, 0.936, 0.3851, 0.8851, 0.436, 0.8911, 0.4442, 0.9442, 0.3911, 0.9687, 0.321, 0.936, 0.3851, 0.9442, 0.3911, 0.9783, 0.3242, 0.9799, 0.25, 0.9687, 0.321, 0.9783, 0.3242, 0.99, 0.25, 0.9687, 0.179, 0.9799, 0.25, 0.99, 0.25, 0.9783, 0.1758, 0.936, 0.1149, 0.9687, 0.179, 0.9783, 0.1758, 0.9442, 0.1089, 0.8851, 0.06399, 0.936, 0.1149, 0.9442, 0.1089, 0.8911, 0.05584, 0.821, 0.03133, 0.8851, 0.06399, 0.8911, 0.05584, 0.8242, 0.02175, 0.75, 0.02008, 0.821, 0.03133, 0.8242, 0.02175, 0.75, 0.01, 0.679, 0.03133, 0.75, 0.02008, 0.75, 0.01, 0.6758, 0.02175, 0.6149, 0.06399, 0.679, 0.03133, 0.6758, 0.02175, 0.6089, 0.05584, 0.564, 0.1149, 0.6149, 0.06399, 0.6089, 0.05584, 0.5558, 0.1089, 0.5313, 0.179, 0.564, 0.1149, 0.5558, 0.1089, 0.5217, 0.1758, 0.5201, 0.25, 0.5313, 0.179, 0.5217, 0.1758, 0.51, 0.25, 0.5313, 0.3211, 0.5201, 0.25, 0.51, 0.25, 0.5217, 0.3242, 0.564, 0.3851, 0.5313, 0.3211, 0.5217, 0.3242, 0.5558, 0.3911, 0.6149, 0.436, 0.564, 0.3851, 0.5558, 0.3911, 0.6089, 0.4442, 0.679, 0.4687, 0.6149, 0.436, 0.6089, 0.4442, 0.6758, 0.4783, 0.75, 0.4799, 0.679, 0.4687, 0.6758, 0.4783, 0.75, 0.49, 0.2835, 0.3532, 0.25, 0.3585, 0.25, 0.25, 0.9687, 0.179, 0.936, 0.1149, 0.936, 0.1149, 0.9687, 0.179, 0.5313, 0.179, 0.5201, 0.25, 0.5201, 0.25, 0.5313, 0.179, 0.936, 0.1149, 0.8851, 0.06399, 0.8851, 0.06399, 0.936, 0.1149, 0.75, 0.4799, 0.821, 0.4687, 0.821, 0.4687, 0.75, 0.4799, 0.5201, 0.25, 0.5313, 0.3211, 0.5313, 0.3211, 0.5201, 0.25, 0.8851, 0.06399, 0.821, 0.03133, 0.821, 0.03133, 0.8851, 0.06399, 0.821, 0.4687, 0.8851, 0.436, 0.8851, 0.436, 0.821, 0.4687, 0.5313, 0.3211, 0.564, 0.3851, 0.564, 0.3851, 0.5313, 0.3211, 0.821, 0.03133, 0.75, 0.02008, 0.75, 0.02008, 0.821, 0.03133, 0.8851, 0.436, 0.936, 0.3851, 0.936, 0.3851, 0.8851, 0.436, 0.564, 0.3851, 0.6149, 0.436, 0.6149, 0.436, 0.564, 0.3851, 0.75, 0.02008, 0.679, 0.03133, 0.679, 0.03133, 0.75, 0.02008, 0.936, 0.3851, 0.9687, 0.321, 0.9687, 0.321, 0.936, 0.3851, 0.6149, 0.436, 0.679, 0.4687, 0.679, 0.4687, 0.6149, 0.436, 0.679, 0.03133, 0.6149, 0.06399, 0.6149, 0.06399, 0.679, 0.03133, 0.9687, 0.321, 0.9799, 0.25, 0.9799, 0.25, 0.9687, 0.321, 0.679, 0.4687, 0.75, 0.4799, 0.75, 0.4799, 0.679, 0.4687, 0.6149, 0.06399, 0.564, 0.1149, 0.564, 0.1149, 0.6149, 0.06399, 0.9799, 0.25, 0.9687, 0.179, 0.9687, 0.179, 0.9799, 0.25, 0.95, 0.8805, 1.0, 0.8805, 0.9863, 1.0, 0.9637, 1.0, 0.9, 0.8805, 0.95, 0.8805, 0.9363, 1.0, 0.9137, 1.0, 0.85, 0.8805, 0.9, 0.8805, 0.8863, 1.0, 0.8637, 1.0, 0.8, 0.8805, 0.85, 0.8805, 0.8363, 1.0, 0.8137, 1.0, 0.75, 0.8805, 0.8, 0.8805, 0.7863, 1.0, 0.7637, 1.0, 0.7, 0.8805, 0.75, 0.8805, 0.7363, 1.0, 0.7137, 1.0, 0.65, 0.8805, 0.7, 0.8805, 0.6863, 1.0, 0.6637, 1.0, 0.6, 0.8805, 0.65, 0.8805, 0.6363, 1.0, 0.6137, 1.0, 0.55, 0.8805, 0.6, 0.8805, 0.5863, 1.0, 0.5637, 1.0, 0.5, 0.8805, 0.55, 0.8805, 0.5363, 1.0, 0.5137, 1.0, 0.45, 0.8805, 0.5, 0.8805, 0.4863, 1.0, 0.4637, 1.0, 0.4, 0.8805, 0.45, 0.8805, 0.4363, 1.0, 0.4137, 1.0, 0.35, 0.8805, 0.4, 0.8805, 0.3863, 1.0, 0.3637, 1.0, 0.3, 0.8805, 0.35, 0.8805, 0.3363, 1.0, 0.3137, 1.0, 0.25, 0.8805, 0.3, 0.8805, 0.2863, 1.0, 0.2637, 1.0, 0.2, 0.8805, 0.25, 0.8805, 0.2363, 1.0, 0.2137, 1.0, 0.15, 0.8805, 0.2, 0.8805, 0.1863, 1.0, 0.1637, 1.0, 0.1, 0.8805, 0.15, 0.8805, 0.1363, 1.0, 0.1137, 1.0, 0.05, 0.8805, 0.1, 0.8805, 0.0863, 1.0, 0.0637, 1.0, -1.565e-07, 0.8805, 0.05, 0.8805, 0.0363, 1.0, 0.0137, 1.0, 0.375, 0.0, 0.625, 0.0, 0.625, 0.25, 0.375, 0.25, 0.625, 0.0, 0.375, 0.0, 0.375, 0.0, 0.625, 0.0, 0.375, 0.5, 0.625, 0.5, 0.625, 0.75, 0.375, 0.75, 0.375, 0.25, 0.625, 0.25, 0.625, 0.25, 0.375, 0.25, 0.125, 0.5, 0.375, 0.5, 0.375, 0.75, 0.125, 0.75, 0.625, 0.5, 0.875, 0.5, 0.875, 0.75, 0.625, 0.75, 0.375, 0.25, 0.625, 0.25, 0.625, 0.5, 0.375, 0.5, 0.375, 0.75, 0.625, 0.75, 0.625, 1.0, 0.375, 1.0, 0.125, 0.75, 0.375, 0.75, 0.375, 0.75, 0.125, 0.75, 0.625, 0.5, 0.375, 0.5, 0.375, 0.5, 0.625, 0.5, 0.375, 0.5, 0.125, 0.5, 0.125, 0.5, 0.375, 0.5, 0.625, 1.0, 0.625, 0.75, 0.625, 0.75, 0.625, 1.0, 0.375, 0.75, 0.625, 0.75, 0.625, 0.75, 0.375, 0.75, 0.625, 0.0, 0.625, 0.0, 0.625, 0.0, 0.625, 0.0, 0.625, 0.75, 0.875, 0.75, 0.875, 0.75, 0.625, 0.75, 0.875, 0.5, 0.625, 0.5, 0.625, 0.5, 0.875, 0.5, 0.625, 0.5, 0.625, 0.5, 0.625, 0.5, 0.625, 0.5, 0.625, 0.5, 0.625, 0.25, 0.625, 0.25, 0.625, 0.5, 0.625, 0.75, 0.875, 0.75, 0.875, 0.75, 0.625, 0.75, 0.625, 0.25, 0.625, 0.25, 0.625, 0.25, 0.625, 0.25, 0.625, 0.75, 0.625, 0.75, 0.625, 0.75, 0.625, 0.75, 0.875, 0.5, 0.625, 0.5, 0.625, 0.5, 0.875, 0.5, 0.75, 0.4799, 0.821, 0.4687, 0.75, 0.25, 0.821, 0.4687, 0.8851, 0.436, 0.75, 0.25, 0.8851, 0.436, 0.936, 0.3851, 0.75, 0.25, 0.936, 0.3851, 0.9687, 0.321, 0.75, 0.25, 0.9687, 0.321, 0.9799, 0.25, 0.75, 0.25, 0.9799, 0.25, 0.9687, 0.179, 0.75, 0.25, 0.9687, 0.179, 0.936, 0.1149, 0.75, 0.25, 0.936, 0.1149, 0.8851, 0.06399, 0.75, 0.25, 0.8851, 0.06399, 0.821, 0.03133, 0.75, 0.25, 0.821, 0.03133, 0.75, 0.02008, 0.75, 0.25, 0.75, 0.02008, 0.679, 0.03133, 0.75, 0.25, 0.679, 0.03133, 0.6149, 0.06399, 0.75, 0.25, 0.6149, 0.06399, 0.564, 0.1149, 0.75, 0.25, 0.564, 0.1149, 0.5313, 0.179, 0.75, 0.25, 0.5313, 0.179, 0.5201, 0.25, 0.75, 0.25, 0.5201, 0.25, 0.5313, 0.3211, 0.75, 0.25, 0.5313, 0.3211, 0.564, 0.3851, 0.75, 0.25, 0.564, 0.3851, 0.6149, 0.436, 0.75, 0.25, 0.6149, 0.436, 0.679, 0.4687, 0.75, 0.25, 0.679, 0.4687, 0.75, 0.4799, 0.75, 0.25, 0.25, 0.3585, 0.2165, 0.3532, 0.25, 0.25, 0.2165, 0.3532, 0.1862, 0.3377, 0.25, 0.25, 0.1862, 0.3377, 0.1623, 0.3138, 0.25, 0.25, 0.1623, 0.3138, 0.1468, 0.2835, 0.25, 0.25, 0.1468, 0.2835, 0.1415, 0.25, 0.25, 0.25, 0.1415, 0.25, 0.1468, 0.2165, 0.25, 0.25, 0.1468, 0.2165, 0.1623, 0.1862, 0.25, 0.25, 0.1623, 0.1862, 0.1862, 0.1623, 0.25, 0.25, 0.1862, 0.1623, 0.2165, 0.1468, 0.25, 0.25, 0.2165, 0.1468, 0.25, 0.1415, 0.25, 0.25, 0.25, 0.1415, 0.2835, 0.1468, 0.25, 0.25, 0.2835, 0.1468, 0.3138, 0.1623, 0.25, 0.25, 0.3138, 0.1623, 0.3377, 0.1862, 0.25, 0.25, 0.3377, 0.1862, 0.3532, 0.2165, 0.25, 0.25, 0.3532, 0.2165, 0.3585, 0.25, 0.25, 0.25, 0.3585, 0.25, 0.3532, 0.2835, 0.25, 0.25, 0.3532, 0.2835, 0.3377, 0.3138, 0.25, 0.25, 0.3377, 0.3138, 0.3138, 0.3377, 0.25, 0.25, 0.3138, 0.3377, 0.2835, 0.3532, 0.25, 0.25])
me_cylinder_001.materials.append(mat_material_002)
me_cylinder_001.use_remesh_fix_poles = True
me_cylinder_001.use_remesh_preserve_attributes = False
me_cylinder_001.use_mirror_vertex_groups = False
me_cylinder_001.update()

# ---- objects
ob_cylinder = bpy.data.objects.new('Cylinder', me_cylinder)
ob_cylinder_001 = bpy.data.objects.new('Cylinder.001', me_cylinder_001)

# ---- transforms, parenting, visibility, modifiers, constraints
ob_cylinder.location = (0.0, 0.0, 1.117)
ob_cylinder.lineart.crease_threshold = 0.0
_m = ob_cylinder.modifiers.new('Auto Smooth', 'NODES')
_m.node_group = ng_auto_smooth
_gi = [s.identifier for s in ng_auto_smooth.interface.items_tree if s.item_type == 'SOCKET' and s.in_out == 'INPUT']
_m[_gi[1]] = 0.5236  # Angle
ob_cylinder_001.location = (0.0, 0.0, 2.116)
ob_cylinder_001.scale = (1.086, 1.086, 0.07582)
ob_cylinder_001.lineart.crease_threshold = 0.0
_m = ob_cylinder_001.modifiers.new('Auto Smooth', 'NODES')
_m.node_group = ng_auto_smooth
_gi = [s.identifier for s in ng_auto_smooth.interface.items_tree if s.item_type == 'SOCKET' and s.in_out == 'INPUT']
_m[_gi[1]] = 0.5236  # Angle

# ---- collection membership
col_collection.objects.link(ob_cylinder)
col_collection.objects.link(ob_cylinder_001)

# ---- scene / render settings (as saved in the file)
scene.frame_start = 1; scene.frame_end = 250; scene.frame_set(1)
scene.render.engine = 'BLENDER_EEVEE_NEXT'
scene.cycles.use_denoising = False
scene.cycles.samples = 128
scene.cycles.sampling_pattern = 'TABULATED_SOBOL'
scene.cycles.use_adaptive_sampling = False
scene.cycles.use_light_tree = False
scene.view_settings.view_transform = 'Filmic'
bpy.context.view_layer.update()

# ---- added for rendering (the .blend has no active camera and no usable light): camera, sun
cam_auto = bpy.data.cameras.new('AutoCamera')
cam_auto.lens = 50.0
cam_auto.sensor_width = 36.0
cam_auto.clip_end = 1000.0
ob_auto_camera = bpy.data.objects.new('AutoCamera', cam_auto)
scene.collection.objects.link(ob_auto_camera)
ob_auto_camera.location = (3.52038, -4.22446, 4.03928)
ob_auto_camera.rotation_euler = (1.09748, -7.21219e-08, 0.694738)
scene.camera = ob_auto_camera
light_auto_sun = bpy.data.lights.new('AutoSun', 'SUN')
light_auto_sun.energy = 3.0
light_auto_sun.angle = 0.0523599
ob_auto_sun = bpy.data.objects.new('AutoSun', light_auto_sun)
scene.collection.objects.link(ob_auto_sun)
ob_auto_sun.rotation_euler = (0.872665, 0.174533, 0.523599)
bpy.context.view_layer.update()
